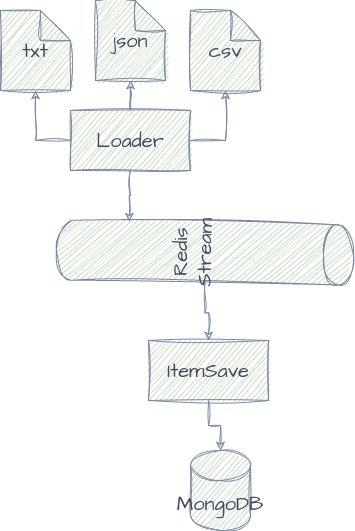

The diagram above was exported from draw.io. Its source (the exported page's mxGraphModel, read from the mxfile embedded in the PNG):
<mxGraphModel dx="667" dy="564" grid="1" gridSize="10" guides="1" tooltips="1" connect="1" arrows="1" fold="1" page="1" pageScale="1" pageWidth="850" pageHeight="1100" math="0" shadow="0">
  <root>
    <mxCell id="0" />
    <mxCell id="1" parent="0" />
    <mxCell id="qHnvOquxGvukwMDqM6fs-12" style="edgeStyle=orthogonalEdgeStyle;rounded=0;sketch=1;hachureGap=4;jiggle=2;curveFitting=1;orthogonalLoop=1;jettySize=auto;html=1;entryX=0.5;entryY=0;entryDx=0;entryDy=0;fontFamily=Architects Daughter;fontSource=https%3A%2F%2Ffonts.googleapis.com%2Fcss%3Ffamily%3DArchitects%2BDaughter;fontSize=16;labelBackgroundColor=none;strokeColor=#788AA3;fontColor=default;" edge="1" parent="1" source="qHnvOquxGvukwMDqM6fs-2" target="qHnvOquxGvukwMDqM6fs-11">
      <mxGeometry relative="1" as="geometry" />
    </mxCell>
    <mxCell id="qHnvOquxGvukwMDqM6fs-2" value="Redis Stream" style="shape=cylinder3;boundedLbl=1;backgroundOutline=1;size=15;sketch=1;hachureGap=4;jiggle=2;curveFitting=1;fontFamily=Architects Daughter;fontSource=https%3A%2F%2Ffonts.googleapis.com%2Fcss%3Ffamily%3DArchitects%2BDaughter;fontSize=20;rotation=-89;verticalAlign=middle;labelBackgroundColor=none;html=1;whiteSpace=wrap;flipH=0;flipV=1;fillColor=#B2C9AB;strokeColor=#788AA3;fontColor=#46495D;" vertex="1" parent="1">
      <mxGeometry x="254.48" y="103.52" width="60" height="297.16" as="geometry" />
    </mxCell>
    <mxCell id="qHnvOquxGvukwMDqM6fs-4" style="edgeStyle=orthogonalEdgeStyle;rounded=0;sketch=1;hachureGap=4;jiggle=2;curveFitting=1;orthogonalLoop=1;jettySize=auto;html=1;entryX=0.991;entryY=0.756;entryDx=0;entryDy=0;entryPerimeter=0;fontFamily=Architects Daughter;fontSource=https%3A%2F%2Ffonts.googleapis.com%2Fcss%3Ffamily%3DArchitects%2BDaughter;fontSize=16;labelBackgroundColor=none;strokeColor=#788AA3;fontColor=default;" edge="1" parent="1" source="qHnvOquxGvukwMDqM6fs-3" target="qHnvOquxGvukwMDqM6fs-2">
      <mxGeometry relative="1" as="geometry" />
    </mxCell>
    <mxCell id="qHnvOquxGvukwMDqM6fs-8" style="edgeStyle=orthogonalEdgeStyle;rounded=0;sketch=1;hachureGap=4;jiggle=2;curveFitting=1;orthogonalLoop=1;jettySize=auto;html=1;entryX=0.5;entryY=1;entryDx=0;entryDy=0;entryPerimeter=0;fontFamily=Architects Daughter;fontSource=https%3A%2F%2Ffonts.googleapis.com%2Fcss%3Ffamily%3DArchitects%2BDaughter;fontSize=16;labelBackgroundColor=none;strokeColor=#788AA3;fontColor=default;" edge="1" parent="1" source="qHnvOquxGvukwMDqM6fs-3" target="qHnvOquxGvukwMDqM6fs-7">
      <mxGeometry relative="1" as="geometry" />
    </mxCell>
    <mxCell id="qHnvOquxGvukwMDqM6fs-9" style="edgeStyle=orthogonalEdgeStyle;rounded=0;sketch=1;hachureGap=4;jiggle=2;curveFitting=1;orthogonalLoop=1;jettySize=auto;html=1;fontFamily=Architects Daughter;fontSource=https%3A%2F%2Ffonts.googleapis.com%2Fcss%3Ffamily%3DArchitects%2BDaughter;fontSize=16;exitX=0;exitY=0.5;exitDx=0;exitDy=0;labelBackgroundColor=none;strokeColor=#788AA3;fontColor=default;" edge="1" parent="1" source="qHnvOquxGvukwMDqM6fs-3" target="qHnvOquxGvukwMDqM6fs-6">
      <mxGeometry relative="1" as="geometry" />
    </mxCell>
    <mxCell id="qHnvOquxGvukwMDqM6fs-10" style="edgeStyle=orthogonalEdgeStyle;rounded=0;sketch=1;hachureGap=4;jiggle=2;curveFitting=1;orthogonalLoop=1;jettySize=auto;html=1;entryX=0.5;entryY=1;entryDx=0;entryDy=0;entryPerimeter=0;fontFamily=Architects Daughter;fontSource=https%3A%2F%2Ffonts.googleapis.com%2Fcss%3Ffamily%3DArchitects%2BDaughter;fontSize=16;exitX=1;exitY=0.5;exitDx=0;exitDy=0;labelBackgroundColor=none;strokeColor=#788AA3;fontColor=default;" edge="1" parent="1" source="qHnvOquxGvukwMDqM6fs-3" target="qHnvOquxGvukwMDqM6fs-5">
      <mxGeometry relative="1" as="geometry" />
    </mxCell>
    <mxCell id="qHnvOquxGvukwMDqM6fs-3" value="Loader" style="rounded=0;whiteSpace=wrap;html=1;sketch=1;hachureGap=4;jiggle=2;curveFitting=1;fontFamily=Architects Daughter;fontSource=https%3A%2F%2Ffonts.googleapis.com%2Fcss%3Ffamily%3DArchitects%2BDaughter;fontSize=20;labelBackgroundColor=none;fillColor=#B2C9AB;strokeColor=#788AA3;fontColor=#46495D;" vertex="1" parent="1">
      <mxGeometry x="150" y="110" width="120" height="60" as="geometry" />
    </mxCell>
    <mxCell id="qHnvOquxGvukwMDqM6fs-5" value="csv" style="shape=note;whiteSpace=wrap;html=1;backgroundOutline=1;darkOpacity=0.05;sketch=1;hachureGap=4;jiggle=2;curveFitting=1;fontFamily=Architects Daughter;fontSource=https%3A%2F%2Ffonts.googleapis.com%2Fcss%3Ffamily%3DArchitects%2BDaughter;fontSize=20;labelBackgroundColor=none;fillColor=#B2C9AB;strokeColor=#788AA3;fontColor=#46495D;" vertex="1" parent="1">
      <mxGeometry x="270" y="10" width="70" height="80" as="geometry" />
    </mxCell>
    <mxCell id="qHnvOquxGvukwMDqM6fs-6" value="txt" style="shape=note;whiteSpace=wrap;html=1;backgroundOutline=1;darkOpacity=0.05;sketch=1;hachureGap=4;jiggle=2;curveFitting=1;fontFamily=Architects Daughter;fontSource=https%3A%2F%2Ffonts.googleapis.com%2Fcss%3Ffamily%3DArchitects%2BDaughter;fontSize=20;labelBackgroundColor=none;fillColor=#B2C9AB;strokeColor=#788AA3;fontColor=#46495D;" vertex="1" parent="1">
      <mxGeometry x="80" y="10" width="70" height="80" as="geometry" />
    </mxCell>
    <mxCell id="qHnvOquxGvukwMDqM6fs-7" value="json" style="shape=note;whiteSpace=wrap;html=1;backgroundOutline=1;darkOpacity=0.05;sketch=1;hachureGap=4;jiggle=2;curveFitting=1;fontFamily=Architects Daughter;fontSource=https%3A%2F%2Ffonts.googleapis.com%2Fcss%3Ffamily%3DArchitects%2BDaughter;fontSize=20;labelBackgroundColor=none;fillColor=#B2C9AB;strokeColor=#788AA3;fontColor=#46495D;" vertex="1" parent="1">
      <mxGeometry x="175" width="70" height="80" as="geometry" />
    </mxCell>
    <mxCell id="qHnvOquxGvukwMDqM6fs-14" style="edgeStyle=orthogonalEdgeStyle;rounded=0;sketch=1;hachureGap=4;jiggle=2;curveFitting=1;orthogonalLoop=1;jettySize=auto;html=1;fontFamily=Architects Daughter;fontSource=https%3A%2F%2Ffonts.googleapis.com%2Fcss%3Ffamily%3DArchitects%2BDaughter;fontSize=16;labelBackgroundColor=none;strokeColor=#788AA3;fontColor=default;" edge="1" parent="1" source="qHnvOquxGvukwMDqM6fs-11" target="qHnvOquxGvukwMDqM6fs-13">
      <mxGeometry relative="1" as="geometry" />
    </mxCell>
    <mxCell id="qHnvOquxGvukwMDqM6fs-11" value="ItemSave" style="rounded=0;whiteSpace=wrap;html=1;sketch=1;hachureGap=4;jiggle=2;curveFitting=1;fontFamily=Architects Daughter;fontSource=https%3A%2F%2Ffonts.googleapis.com%2Fcss%3Ffamily%3DArchitects%2BDaughter;fontSize=20;labelBackgroundColor=none;fillColor=#B2C9AB;strokeColor=#788AA3;fontColor=#46495D;" vertex="1" parent="1">
      <mxGeometry x="228.06" y="340" width="120" height="60" as="geometry" />
    </mxCell>
    <mxCell id="qHnvOquxGvukwMDqM6fs-13" value="MongoDB" style="shape=cylinder3;whiteSpace=wrap;html=1;boundedLbl=1;backgroundOutline=1;size=15;sketch=1;hachureGap=4;jiggle=2;curveFitting=1;fontFamily=Architects Daughter;fontSource=https%3A%2F%2Ffonts.googleapis.com%2Fcss%3Ffamily%3DArchitects%2BDaughter;fontSize=20;labelBackgroundColor=none;fillColor=#B2C9AB;strokeColor=#788AA3;fontColor=#46495D;" vertex="1" parent="1">
      <mxGeometry x="270" y="450" width="60" height="80" as="geometry" />
    </mxCell>
  </root>
</mxGraphModel>